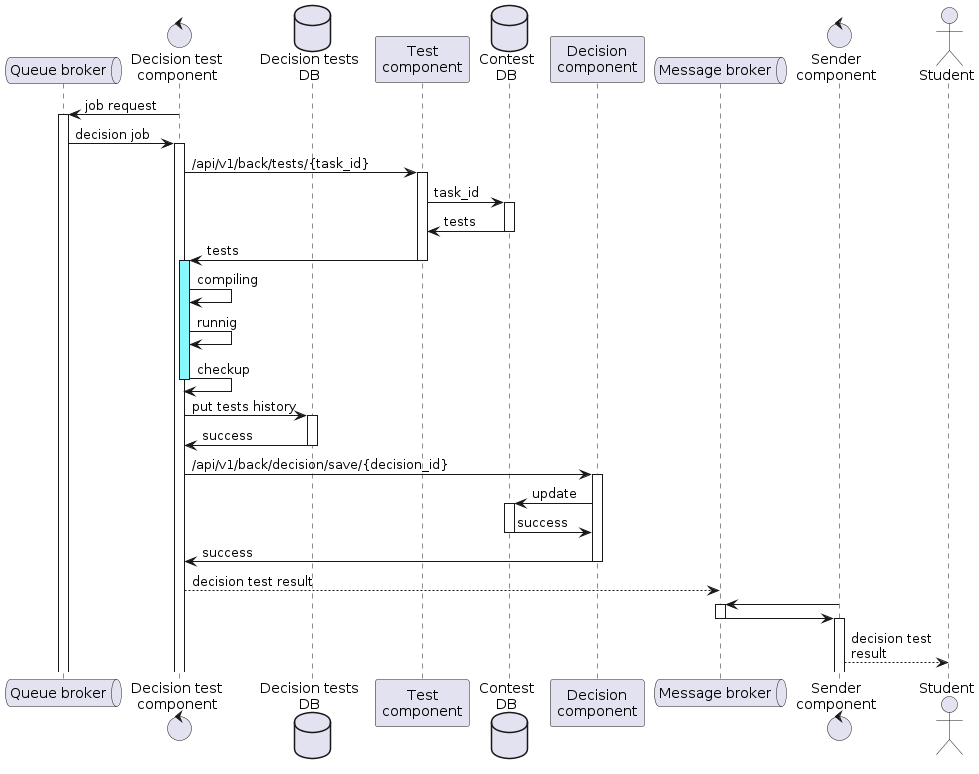

The diagram above was rendered by PlantUML. Its source (embedded in the PNG):
@startuml "Sequence decition test"

queue "Queue broker" as queue
control "Decision test\ncomponent" as decisiontest
database "Decision tests\nDB" as decisiontestdb
participant "Test\ncomponent" as test
database "Contest\nDB" as contestdb 
participant "Decision\ncomponent" as decision 
queue "Message broker" as message
control "Sender\ncomponent" as sender
actor "Student" as student

decisiontest -> queue: job request
activate queue

queue -> decisiontest: decision job

activate decisiontest
decisiontest -> test: /api/v1/back/tests/{task_id}
activate test

test -> contestdb: task_id 
activate contestdb
contestdb -> test: tests
deactivate contestdb

test -> decisiontest: tests
deactivate test


activate decisiontest #88F8FF
decisiontest -> decisiontest: compiling
decisiontest -> decisiontest: runnig
decisiontest -> decisiontest: checkup
deactivate decisiontest

decisiontest ->decisiontestdb: put tests history
activate decisiontestdb
decisiontestdb -> decisiontest: success
deactivate decisiontestdb

decisiontest -> decision: /api/v1/back/decision/save/{decision_id}
activate decision
decision -> contestdb: update
activate contestdb
contestdb -> decision: success
deactivate contestdb

decision -> decisiontest: success
deactivate decision
decisiontest --> message: decision test result    

sender -> message
activate message
message -> sender
deactivate message
activate sender
sender --> student: decision test\nresult 



@enduml